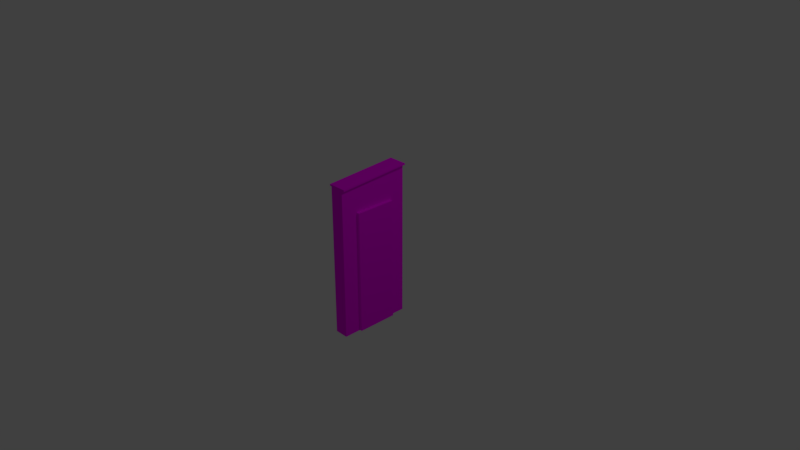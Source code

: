 # Source: muroPuerta.blend  (saved by Blender 2.79.0; exported with 4.5.12 LTS)
import bpy
from mathutils import Matrix  # noqa: F401  (used for matrix-valued properties, if any)

bpy.ops.wm.read_factory_settings(use_empty=True)
scene = bpy.context.scene
scene.name = 'Scene'

# ---- collections
col_collection_1 = bpy.data.collections.new('Collection 1'); scene.collection.children.link(col_collection_1)

# ---- images (referenced by path relative to the original .blend; pixels are not part of the script)
import os
ASSET_DIR = os.environ.get("B2B_ASSET_DIR", "")  # directory of the original .blend (textures are referenced by path, not embedded)
HERE = os.path.dirname(os.path.abspath(__file__))  # packed textures are extracted next to this script under _unpacked/

def load_image(name, relpath, width, height, colorspace="sRGB"):
    """Load a texture the original file referenced (path relative to the .blend, or extracted next to this script)."""
    p = next((c for c in (os.path.join(HERE, relpath), os.path.join(ASSET_DIR, relpath)) if relpath and os.path.exists(c)), "")
    if p:
        img = bpy.data.images.load(p, check_existing=True)
        img.name = name
    else:  # same state as the original file: an image datablock whose file is absent (Cycles renders it pink)
        img = bpy.data.images.new(name, width, height)
        img.source = "FILE"
        img.filepath = "//" + (relpath or name)
    img.colorspace_settings.name = colorspace
    return img
img_metalazul_jpg = load_image('metalAzul.jpg', 'metalAzul.jpg', 1024, 1024, 'sRGB')
img_ladrillo4seamless_jpg = load_image('ladrillo4seamless.jpg', 'ladrillo4seamless.jpg', 1024, 1024, 'sRGB')

# ---- materials (node trees are filled in below, after node groups)
mat_material_009 = bpy.data.materials.new('Material.009')
mat_material_009.alpha_threshold = 0.0
mat_material_009.roughness = 0.5
mat_material_008 = bpy.data.materials.new('Material.008')
mat_material_008.alpha_threshold = 0.0
mat_material_008.roughness = 0.5

# ---- material node trees
mat_material_009.use_nodes = True; mat_material_009.node_tree.nodes.clear()
_N = mat_material_009.node_tree.nodes; _L = mat_material_009.node_tree.links
n0 = _N.new('ShaderNodeOutputMaterial'); n0.name = 'Material Output'; n0.location = (300, 300)
n1 = _N.new('ShaderNodeBsdfDiffuse'); n1.name = 'Diffuse BSDF'; n1.location = (10, 300)
n2 = _N.new('ShaderNodeTexImage'); n2.name = 'Image Texture'; n2.location = (-144, 474)
n2.width = 140
n2.image = img_metalazul_jpg
n3 = _N.new('ShaderNodeTexCoord'); n3.name = 'Texture Coordinate'; n3.location = (-547, 232)
_L.new(n1.outputs[0], n0.inputs[0])
_L.new(n2.outputs[0], n1.inputs[0])
_L.new(n3.outputs[0], n2.inputs[0])
n0.is_active_output = True
mat_material_008.use_nodes = True; mat_material_008.node_tree.nodes.clear()
_N = mat_material_008.node_tree.nodes; _L = mat_material_008.node_tree.links
n0 = _N.new('ShaderNodeOutputMaterial'); n0.name = 'Material Output'; n0.location = (300, 300)
n1 = _N.new('ShaderNodeBsdfDiffuse'); n1.name = 'Diffuse BSDF'; n1.location = (10, 300)
n2 = _N.new('ShaderNodeTexImage'); n2.name = 'Image Texture'; n2.location = (-169, 318)
n2.width = 140
n2.image = img_ladrillo4seamless_jpg
n3 = _N.new('ShaderNodeTexCoord'); n3.name = 'Texture Coordinate'; n3.location = (-349, 317)
_L.new(n1.outputs[0], n0.inputs[0])
_L.new(n2.outputs[0], n1.inputs[0])
_L.new(n3.outputs[0], n2.inputs[0])
n0.is_active_output = True

# ---- world
world_world = bpy.data.worlds.new('World'); scene.world = world_world
world_world.color = (0.05088, 0.05088, 0.05088)
world_world.use_sun_shadow = False
world_world.sun_shadow_jitter_overblur = 0.0
world_world.cycles.sampling_method = 'MANUAL'

# ---- cameras
cam_camera = bpy.data.cameras.new('Camera')
cam_camera.clip_end = 100.0
cam_camera.lens = 35.0
cam_camera.sensor_width = 32.0
cam_camera.sensor_height = 18.0
cam_camera.ortho_scale = 7.314
cam_camera.dof.focus_distance = 0.0

# ---- lights
light_lamp = bpy.data.lights.new('Lamp', 'POINT')
light_lamp.transmission_factor = 0.0
light_lamp.cutoff_distance = 30.0
light_lamp.energy = 100.0
light_lamp.shadow_buffer_clip_start = 1.001
light_lamp.shadow_soft_size = 0.1
light_lamp.shadow_maximum_resolution = 0.006
light_lamp.use_absolute_resolution = True

# ---- meshes
me_cube_001 = bpy.data.meshes.new('Cube.001')
me_cube_001.from_pydata([(-1.391, -1.0, -1.0), (-1.391, -1.0, 1.0), (-1.391, 1.0, -1.0), (-1.391, 1.0, 1.0), (0.609, -1.0, -1.0), (0.609, -1.0, 1.0), (0.609, 1.0, -1.0), (0.609, 1.0, 1.0)], [], [(0, 1, 3, 2), (2, 3, 7, 6), (6, 7, 5, 4), (4, 5, 1, 0), (2, 6, 4, 0), (7, 3, 1, 5)])
_uv = me_cube_001.uv_layers.new(name='UVMap')
_uv.uv.foreach_set('vector', [0.8012, 1.201, -0.1343, 1.201, -0.1343, -0.2014, 0.8012, -0.2014, -0.1343, 1.201, -1.07, 1.201, -1.07, -0.2014, -0.1343, -0.2014, -0.1343, -0.2014, -1.07, -0.2014, -1.07, -1.604, -0.1343, -1.604, -0.1343, -0.2014, -0.1343, -1.604, 0.8012, -1.604, 0.8012, -0.2014, 1.737, -0.2014, 0.8012, -0.2014, 0.8012, -1.604, 1.737, -1.604, -0.1343, 1.201, -0.1343, 2.604, -1.07, 2.604, -1.07, 1.201])
me_cube_001.materials.append(mat_material_009)
me_cube_001.use_remesh_preserve_volume = False
me_cube_001.use_remesh_preserve_attributes = False
me_cube_001.use_mirror_vertex_groups = False
me_cube_001.update()
me_cube = bpy.data.meshes.new('Cube')
me_cube.from_pydata([(1.0, 1.0, -1.0), (1.0, -1.0, -1.0), (-1.0, -1.0, -1.0), (-1.0, 1.0, -1.0), (1.0, 1.0, 0.953), (1.0, -1.0, 0.953), (-1.0, -1.0, 1.0), (-1.0, 1.0, 1.0), (1.0, 1.0, 1.134), (1.0, -1.0, 1.068), (-1.0, 1.0, 1.134), (-1.0, -1.0, 1.068), (1.0, 0.9968, 1.158), (1.0, -1.003, 1.092), (-1.0, 0.9968, 1.158), (-1.0, -1.003, 1.092), (1.0, 1.0, 1.134), (1.0, -1.0, 1.068), (1.0, 0.9968, 1.158), (1.0, -1.003, 1.092), (1.439, 1.0, 1.134), (1.439, -1.0, 1.068), (1.439, 0.9968, 1.158), (1.439, -1.003, 1.092), (-1.28, -1.0, 1.068), (-1.28, 1.0, 1.134), (-1.28, -1.003, 1.092), (-1.28, 0.9968, 1.158)], [], [(0, 1, 2, 3), (4, 7, 10, 8), (0, 4, 5, 1), (1, 5, 6, 2), (2, 6, 7, 3), (4, 0, 3, 7), (11, 9, 13, 15), (6, 5, 9, 11), (5, 4, 8, 9), (7, 6, 11, 10), (12, 14, 15, 13), (12, 13, 19, 18), (14, 10, 25, 27), (8, 10, 14, 12), (16, 18, 22, 20), (9, 8, 16, 17), (8, 12, 18, 16), (13, 9, 17, 19), (21, 20, 22, 23), (18, 19, 23, 22), (19, 17, 21, 23), (17, 16, 20, 21), (25, 24, 26, 27), (11, 15, 26, 24), (15, 14, 27, 26), (10, 11, 24, 25)])
_uv = me_cube.uv_layers.new(name='UVMap')
_uv.uv.foreach_set('vector', [1.168, -2.947, 2.363, -2.947, 2.363, -0.7978, 1.168, -0.7978, -1.241, -2.947, -1.269, -0.7978, -1.348, -0.7978, -1.348, -2.947, 1.117, 1.797, 1.117, -0.3024, 2.312, -0.3024, 2.312, 1.797, 1.168, -0.4968, 0.005108, -0.4968, -0.02285, -2.646, 1.168, -2.646, -0.07755, 1.797, -0.07755, -0.3528, 1.117, -0.3528, 1.117, 1.797, -1.241, -2.947, -0.07755, -2.947, -0.07755, -0.7978, -1.269, -0.7978, -0.06321, -2.646, -0.06321, -0.4968, -0.07755, -0.4968, -0.07755, -2.646, -0.02285, -2.646, 0.005108, -0.4968, -0.06321, -0.4968, -0.06321, -2.646, 2.312, -0.3024, 1.117, -0.3024, 1.117, -0.4968, 2.312, -0.4257, 1.117, -0.3528, -0.07755, -0.3528, -0.07755, -0.4256, 1.117, -0.4968, -1.363, 1.954, -1.363, -0.1958, -0.1673, -0.1958, -0.1673, 1.954, -1.363, -2.947, -1.363, -2.947, -1.363, -2.947, -1.363, -2.947, -1.363, -0.7978, -1.348, -0.7978, -1.348, -0.4968, -1.363, -0.4968, -1.348, -2.947, -1.348, -0.7978, -1.363, -0.7978, -1.363, -2.947, -0.1062, -0.4968, -0.09184, -0.4968, -0.09184, -0.02463, -0.1062, -0.02463, -1.363, -2.947, -1.363, -2.947, -1.363, -2.947, -1.363, -2.947, -1.363, -2.947, -1.363, -2.947, -1.363, -2.947, -1.363, -2.947, -1.363, -2.947, -1.363, -2.947, -1.363, -2.947, -1.363, -2.947, -0.07755, -0.4943, -0.07755, 1.656, -0.09184, 1.654, -0.09184, -0.4968, -0.07755, 3.947, -0.07755, 1.797, 0.1849, 1.797, 0.1849, 3.947, -0.153, -0.4968, -0.1387, -0.4968, -0.1387, -0.02463, -0.153, -0.02463, 0.1849, 3.947, 0.1849, 1.797, 0.4474, 1.797, 0.4474, 3.947, -0.1673, 1.656, -0.1673, -0.4943, -0.153, -0.4968, -0.153, 1.654, -0.06321, -2.646, -0.07755, -2.646, -0.07755, -2.947, -0.06321, -2.947, -0.1673, -0.1958, -1.363, -0.1958, -1.363, -0.4968, -0.1673, -0.4968, 0.6147, 1.797, 0.6147, 3.947, 0.4474, 3.947, 0.4474, 1.797])
me_cube.materials.append(mat_material_008)
me_cube.use_remesh_preserve_volume = False
me_cube.use_remesh_preserve_attributes = False
me_cube.use_mirror_vertex_groups = False
me_cube.update()

# ---- objects
ob_cube_001 = bpy.data.objects.new('Cube.001', me_cube_001)
ob_cube = bpy.data.objects.new('Cube', me_cube)
ob_lamp = bpy.data.objects.new('Lamp', light_lamp)
ob_camera = bpy.data.objects.new('Camera', cam_camera)

# ---- transforms, parenting, visibility, modifiers, constraints
ob_cube_001.location = (0.1223, 0.007633, -0.1424)
ob_cube_001.scale = (0.025, 0.2796, 0.85)
ob_cube_001.lineart.crease_threshold = 0.0
ob_cube.location = (0.0, 0.0, 0.0)
ob_cube.scale = (0.095, 0.5, 1.0)
ob_cube.lock_rotations_4d = False
ob_cube.empty_display_type = 'ARROWS'
ob_cube.lineart.crease_threshold = 0.0
ob_lamp.location = (4.076, 1.005, 5.904)
ob_lamp.rotation_euler = (0.6503, 0.05522, 1.866)
ob_lamp.lock_rotations_4d = False
ob_lamp.empty_display_type = 'ARROWS'
ob_lamp.color = (0.0, 0.0, 0.0, 0.0)
ob_lamp.lineart.crease_threshold = 0.0
ob_camera.location = (7.481, -6.508, 5.344)
ob_camera.rotation_euler = (1.109, 0.0, 0.8149)
ob_camera.lock_rotations_4d = False
ob_camera.empty_display_type = 'ARROWS'
ob_camera.color = (0.0, 0.0, 0.0, 0.0)
ob_camera.display_type = 'WIRE'
ob_camera.lineart.crease_threshold = 0.0

# ---- collection membership
col_collection_1.objects.link(ob_cube_001)
col_collection_1.objects.link(ob_cube)
col_collection_1.objects.link(ob_lamp)
col_collection_1.objects.link(ob_camera)

# ---- scene / render settings (as saved in the file)
scene.camera = ob_camera
scene.frame_start = 1; scene.frame_end = 250; scene.frame_set(0)
scene.render.engine = 'CYCLES'
scene.render.resolution_percentage = 50
scene.render.dither_intensity = 0.0
scene.cycles.use_denoising = False
scene.cycles.samples = 128
scene.cycles.sampling_pattern = 'TABULATED_SOBOL'
scene.cycles.use_adaptive_sampling = False
scene.cycles.use_light_tree = False
scene.cycles.blur_glossy = 0.0
scene.cycles.sample_clamp_indirect = 0.0
scene.view_settings.view_transform = 'Standard'
bpy.context.view_layer.update()
